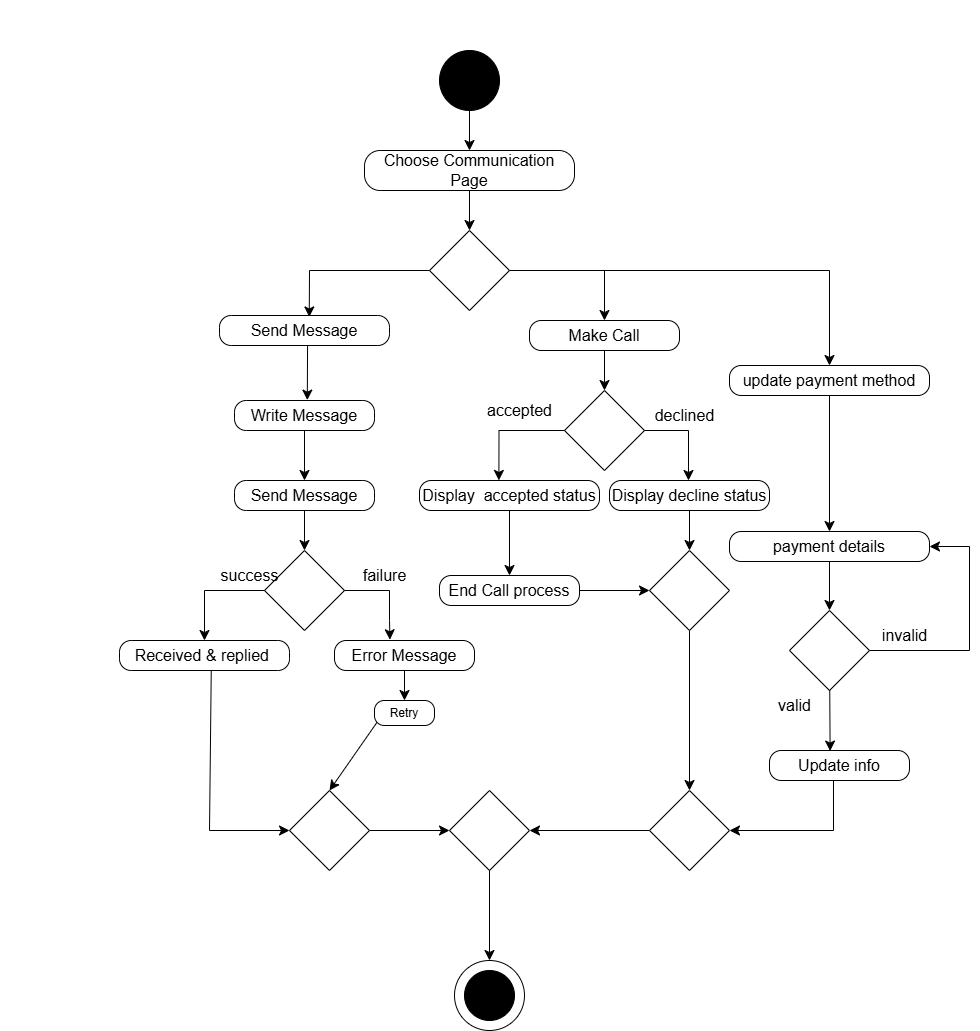

The diagram above was exported from draw.io. Its source (the exported page's mxGraphModel, read from the mxfile embedded in the PNG):
<mxGraphModel dx="3565" dy="1988" grid="1" gridSize="10" guides="1" tooltips="1" connect="1" arrows="1" fold="1" page="1" pageScale="1" pageWidth="850" pageHeight="1100" math="0" shadow="0">
  <root>
    <mxCell id="0" />
    <mxCell id="1" parent="0" />
    <mxCell id="nN-f57rIs0HQ-voRGaSn-8" value="" style="endArrow=classic;html=1;rounded=0;fontSize=12;startSize=8;endSize=8;curved=1;" parent="1" edge="1">
      <mxGeometry width="50" height="50" relative="1" as="geometry">
        <mxPoint x="440" y="650" as="sourcePoint" />
        <mxPoint x="440" y="650" as="targetPoint" />
      </mxGeometry>
    </mxCell>
    <mxCell id="nN-f57rIs0HQ-voRGaSn-230" value="" style="group" parent="1" connectable="0" vertex="1">
      <mxGeometry x="720" y="170" width="410" height="320" as="geometry" />
    </mxCell>
    <mxCell id="nN-f57rIs0HQ-voRGaSn-232" value="" style="ellipse;whiteSpace=wrap;html=1;aspect=fixed;fillColor=#000000;" parent="nN-f57rIs0HQ-voRGaSn-230" vertex="1">
      <mxGeometry x="150" y="50" width="60" height="60" as="geometry" />
    </mxCell>
    <mxCell id="nN-f57rIs0HQ-voRGaSn-235" value="" style="endArrow=classic;html=1;rounded=0;fontSize=12;startSize=8;endSize=8;curved=1;exitX=0.5;exitY=1;exitDx=0;exitDy=0;entryX=0.5;entryY=0;entryDx=0;entryDy=0;" parent="nN-f57rIs0HQ-voRGaSn-230" source="nN-f57rIs0HQ-voRGaSn-232" target="nN-f57rIs0HQ-voRGaSn-237" edge="1">
      <mxGeometry width="50" height="50" relative="1" as="geometry">
        <mxPoint x="299.44" y="80" as="sourcePoint" />
        <mxPoint x="299.44" y="170" as="targetPoint" />
      </mxGeometry>
    </mxCell>
    <mxCell id="_YcRC242ssSGr-cw0gzh-75" style="edgeStyle=none;curved=1;rounded=0;orthogonalLoop=1;jettySize=auto;html=1;entryX=0.5;entryY=0;entryDx=0;entryDy=0;fontSize=12;startSize=8;endSize=8;" edge="1" parent="nN-f57rIs0HQ-voRGaSn-230" source="nN-f57rIs0HQ-voRGaSn-237" target="nN-f57rIs0HQ-voRGaSn-233">
      <mxGeometry relative="1" as="geometry" />
    </mxCell>
    <mxCell id="nN-f57rIs0HQ-voRGaSn-237" value="&lt;span style=&quot;font-size: 16px;&quot;&gt;Choose Communication Page&lt;/span&gt;" style="rounded=1;whiteSpace=wrap;html=1;arcSize=39;" parent="nN-f57rIs0HQ-voRGaSn-230" vertex="1">
      <mxGeometry x="75" y="150" width="210" height="40" as="geometry" />
    </mxCell>
    <mxCell id="nN-f57rIs0HQ-voRGaSn-233" value="" style="rhombus;whiteSpace=wrap;html=1;" parent="nN-f57rIs0HQ-voRGaSn-230" vertex="1">
      <mxGeometry x="140" y="230" width="80" height="80" as="geometry" />
    </mxCell>
    <mxCell id="nN-f57rIs0HQ-voRGaSn-246" value="" style="endArrow=classic;html=1;rounded=0;fontSize=12;startSize=8;endSize=8;curved=1;entryX=0.528;entryY=0.049;entryDx=0;entryDy=0;entryPerimeter=0;" parent="nN-f57rIs0HQ-voRGaSn-230" target="nN-f57rIs0HQ-voRGaSn-248" edge="1">
      <mxGeometry width="50" height="50" relative="1" as="geometry">
        <mxPoint x="20" y="270" as="sourcePoint" />
        <mxPoint x="20" y="310" as="targetPoint" />
      </mxGeometry>
    </mxCell>
    <mxCell id="nN-f57rIs0HQ-voRGaSn-245" value="" style="endArrow=none;html=1;rounded=0;fontSize=12;startSize=8;endSize=8;curved=1;entryX=0;entryY=0.5;entryDx=0;entryDy=0;" parent="nN-f57rIs0HQ-voRGaSn-230" target="nN-f57rIs0HQ-voRGaSn-233" edge="1">
      <mxGeometry width="50" height="50" relative="1" as="geometry">
        <mxPoint x="20" y="270" as="sourcePoint" />
        <mxPoint x="130" y="270" as="targetPoint" />
      </mxGeometry>
    </mxCell>
    <mxCell id="nN-f57rIs0HQ-voRGaSn-247" value="" style="group" parent="1" connectable="0" vertex="1">
      <mxGeometry x="550" y="430" width="170" height="80" as="geometry" />
    </mxCell>
    <mxCell id="nN-f57rIs0HQ-voRGaSn-248" value="&lt;span style=&quot;font-size: 16px;&quot;&gt;Send Message&lt;/span&gt;" style="rounded=1;whiteSpace=wrap;html=1;arcSize=39;" parent="nN-f57rIs0HQ-voRGaSn-247" vertex="1">
      <mxGeometry x="100" y="55" width="170" height="30" as="geometry" />
    </mxCell>
    <mxCell id="nN-f57rIs0HQ-voRGaSn-249" value="" style="group" parent="1" connectable="0" vertex="1">
      <mxGeometry x="665" y="520" width="140" height="80" as="geometry" />
    </mxCell>
    <mxCell id="nN-f57rIs0HQ-voRGaSn-250" value="&lt;span style=&quot;font-size: 16px;&quot;&gt;Write Message&lt;/span&gt;" style="rounded=1;whiteSpace=wrap;html=1;arcSize=39;" parent="nN-f57rIs0HQ-voRGaSn-249" vertex="1">
      <mxGeometry y="50" width="140" height="30" as="geometry" />
    </mxCell>
    <mxCell id="nN-f57rIs0HQ-voRGaSn-252" value="" style="endArrow=classic;html=1;rounded=0;fontSize=12;startSize=8;endSize=8;curved=1;entryX=0.52;entryY=-0.013;entryDx=0;entryDy=0;exitX=0.518;exitY=0.991;exitDx=0;exitDy=0;exitPerimeter=0;entryPerimeter=0;" parent="1" source="nN-f57rIs0HQ-voRGaSn-248" target="nN-f57rIs0HQ-voRGaSn-250" edge="1">
      <mxGeometry width="50" height="50" relative="1" as="geometry">
        <mxPoint x="767.61" y="592.27" as="sourcePoint" />
        <mxPoint x="762.4000000000001" y="645" as="targetPoint" />
      </mxGeometry>
    </mxCell>
    <mxCell id="nN-f57rIs0HQ-voRGaSn-257" value="" style="rhombus;whiteSpace=wrap;html=1;" parent="1" vertex="1">
      <mxGeometry x="695" y="720" width="80" height="80" as="geometry" />
    </mxCell>
    <mxCell id="nN-f57rIs0HQ-voRGaSn-259" value="" style="edgeStyle=segmentEdgeStyle;endArrow=classic;html=1;curved=0;rounded=0;endSize=8;startSize=8;sourcePerimeterSpacing=0;targetPerimeterSpacing=0;fontSize=12;exitX=0;exitY=0.5;exitDx=0;exitDy=0;entryX=0.5;entryY=0;entryDx=0;entryDy=0;" parent="1" source="nN-f57rIs0HQ-voRGaSn-257" target="nN-f57rIs0HQ-voRGaSn-260" edge="1">
      <mxGeometry width="140" relative="1" as="geometry">
        <mxPoint x="910" y="650" as="sourcePoint" />
        <mxPoint x="635" y="800" as="targetPoint" />
        <Array as="points">
          <mxPoint x="635" y="760" />
        </Array>
      </mxGeometry>
    </mxCell>
    <mxCell id="nN-f57rIs0HQ-voRGaSn-260" value="&lt;span style=&quot;font-size: 16px;&quot;&gt;Received &amp;amp; replied&amp;nbsp;&lt;/span&gt;" style="rounded=1;whiteSpace=wrap;html=1;arcSize=39;" parent="1" vertex="1">
      <mxGeometry x="550" y="810" width="170" height="30" as="geometry" />
    </mxCell>
    <mxCell id="nN-f57rIs0HQ-voRGaSn-272" value="&lt;font style=&quot;font-size: 16px;&quot;&gt;Make Call&lt;/font&gt;" style="rounded=1;whiteSpace=wrap;html=1;arcSize=39;" parent="1" vertex="1">
      <mxGeometry x="960" y="490" width="150" height="30" as="geometry" />
    </mxCell>
    <mxCell id="_YcRC242ssSGr-cw0gzh-31" style="edgeStyle=none;curved=1;rounded=0;orthogonalLoop=1;jettySize=auto;html=1;entryX=0.5;entryY=0;entryDx=0;entryDy=0;fontSize=12;startSize=8;endSize=8;" edge="1" parent="1" source="nN-f57rIs0HQ-voRGaSn-278" target="_YcRC242ssSGr-cw0gzh-29">
      <mxGeometry relative="1" as="geometry" />
    </mxCell>
    <mxCell id="nN-f57rIs0HQ-voRGaSn-278" value="&lt;font style=&quot;font-size: 16px;&quot;&gt;update payment method&lt;/font&gt;" style="rounded=1;whiteSpace=wrap;html=1;arcSize=39;" parent="1" vertex="1">
      <mxGeometry x="1160" y="535" width="200" height="30" as="geometry" />
    </mxCell>
    <mxCell id="nN-f57rIs0HQ-voRGaSn-279" value="" style="endArrow=classic;html=1;rounded=0;fontSize=12;startSize=8;endSize=8;curved=1;entryX=0.5;entryY=0;entryDx=0;entryDy=0;" parent="1" target="nN-f57rIs0HQ-voRGaSn-278" edge="1">
      <mxGeometry width="50" height="50" relative="1" as="geometry">
        <mxPoint x="1260" y="440" as="sourcePoint" />
        <mxPoint x="1370" y="460" as="targetPoint" />
      </mxGeometry>
    </mxCell>
    <mxCell id="_YcRC242ssSGr-cw0gzh-5" value="" style="endArrow=classic;html=1;rounded=0;fontSize=12;startSize=8;endSize=8;curved=1;entryX=0.5;entryY=0;entryDx=0;entryDy=0;" edge="1" parent="1" target="nN-f57rIs0HQ-voRGaSn-272">
      <mxGeometry width="50" height="50" relative="1" as="geometry">
        <mxPoint x="1035" y="440" as="sourcePoint" />
        <mxPoint x="1150" y="400" as="targetPoint" />
      </mxGeometry>
    </mxCell>
    <mxCell id="_YcRC242ssSGr-cw0gzh-12" value="" style="endArrow=none;html=1;rounded=0;fontSize=12;startSize=8;endSize=8;curved=1;" edge="1" parent="1">
      <mxGeometry width="50" height="50" relative="1" as="geometry">
        <mxPoint x="1180" y="440" as="sourcePoint" />
        <mxPoint x="1260" y="440" as="targetPoint" />
      </mxGeometry>
    </mxCell>
    <mxCell id="_YcRC242ssSGr-cw0gzh-14" value="" style="endArrow=classic;html=1;rounded=0;fontSize=12;startSize=8;endSize=8;curved=1;exitX=0.5;exitY=1;exitDx=0;exitDy=0;entryX=0.5;entryY=0;entryDx=0;entryDy=0;" edge="1" parent="1" source="nN-f57rIs0HQ-voRGaSn-272" target="_YcRC242ssSGr-cw0gzh-15">
      <mxGeometry width="50" height="50" relative="1" as="geometry">
        <mxPoint x="1050" y="680" as="sourcePoint" />
        <mxPoint x="1145" y="620" as="targetPoint" />
      </mxGeometry>
    </mxCell>
    <mxCell id="_YcRC242ssSGr-cw0gzh-15" value="" style="rhombus;whiteSpace=wrap;html=1;" vertex="1" parent="1">
      <mxGeometry x="995" y="560" width="80" height="80" as="geometry" />
    </mxCell>
    <mxCell id="_YcRC242ssSGr-cw0gzh-16" value="" style="edgeStyle=segmentEdgeStyle;endArrow=classic;html=1;curved=0;rounded=0;endSize=8;startSize=8;sourcePerimeterSpacing=0;targetPerimeterSpacing=0;fontSize=12;exitX=1;exitY=0.5;exitDx=0;exitDy=0;entryX=0.5;entryY=0;entryDx=0;entryDy=0;" edge="1" parent="1" source="_YcRC242ssSGr-cw0gzh-15" target="_YcRC242ssSGr-cw0gzh-73">
      <mxGeometry width="140" relative="1" as="geometry">
        <mxPoint x="1200" y="640" as="sourcePoint" />
        <mxPoint x="1119" y="630" as="targetPoint" />
        <Array as="points">
          <mxPoint x="1119" y="600" />
          <mxPoint x="1119" y="650" />
        </Array>
      </mxGeometry>
    </mxCell>
    <mxCell id="_YcRC242ssSGr-cw0gzh-21" style="edgeStyle=none;curved=1;rounded=0;orthogonalLoop=1;jettySize=auto;html=1;entryX=0.5;entryY=0;entryDx=0;entryDy=0;fontSize=12;startSize=8;endSize=8;" edge="1" parent="1" source="_YcRC242ssSGr-cw0gzh-18" target="_YcRC242ssSGr-cw0gzh-19">
      <mxGeometry relative="1" as="geometry" />
    </mxCell>
    <mxCell id="_YcRC242ssSGr-cw0gzh-18" value="&lt;font style=&quot;font-size: 16px;&quot;&gt;Display&amp;nbsp; accepted status&lt;/font&gt;" style="rounded=1;whiteSpace=wrap;html=1;arcSize=39;" vertex="1" parent="1">
      <mxGeometry x="850" y="650" width="180" height="30" as="geometry" />
    </mxCell>
    <mxCell id="_YcRC242ssSGr-cw0gzh-77" style="edgeStyle=none;curved=1;rounded=0;orthogonalLoop=1;jettySize=auto;html=1;entryX=0;entryY=0.5;entryDx=0;entryDy=0;fontSize=12;startSize=8;endSize=8;" edge="1" parent="1" source="_YcRC242ssSGr-cw0gzh-19" target="_YcRC242ssSGr-cw0gzh-42">
      <mxGeometry relative="1" as="geometry" />
    </mxCell>
    <mxCell id="_YcRC242ssSGr-cw0gzh-19" value="&lt;font style=&quot;font-size: 16px;&quot;&gt;End Call process&lt;/font&gt;" style="rounded=1;whiteSpace=wrap;html=1;arcSize=39;" vertex="1" parent="1">
      <mxGeometry x="870" y="745" width="140" height="30" as="geometry" />
    </mxCell>
    <mxCell id="_YcRC242ssSGr-cw0gzh-22" value="accepted" style="text;html=1;align=center;verticalAlign=middle;resizable=0;points=[];autosize=1;strokeColor=none;fillColor=none;fontSize=16;" vertex="1" parent="1">
      <mxGeometry x="905" y="565" width="90" height="30" as="geometry" />
    </mxCell>
    <mxCell id="_YcRC242ssSGr-cw0gzh-33" style="edgeStyle=none;curved=1;rounded=0;orthogonalLoop=1;jettySize=auto;html=1;entryX=0.5;entryY=0;entryDx=0;entryDy=0;fontSize=12;startSize=8;endSize=8;" edge="1" parent="1" source="_YcRC242ssSGr-cw0gzh-29" target="_YcRC242ssSGr-cw0gzh-32">
      <mxGeometry relative="1" as="geometry" />
    </mxCell>
    <mxCell id="_YcRC242ssSGr-cw0gzh-29" value="&lt;span style=&quot;font-size: 16px;&quot;&gt;payment details&lt;/span&gt;" style="rounded=1;whiteSpace=wrap;html=1;arcSize=39;" vertex="1" parent="1">
      <mxGeometry x="1160" y="701" width="200" height="30" as="geometry" />
    </mxCell>
    <mxCell id="_YcRC242ssSGr-cw0gzh-32" value="" style="rhombus;whiteSpace=wrap;html=1;" vertex="1" parent="1">
      <mxGeometry x="1220" y="780" width="80" height="80" as="geometry" />
    </mxCell>
    <mxCell id="_YcRC242ssSGr-cw0gzh-36" value="invalid" style="text;html=1;align=center;verticalAlign=middle;resizable=0;points=[];autosize=1;strokeColor=none;fillColor=none;fontSize=16;" vertex="1" parent="1">
      <mxGeometry x="1300" y="790" width="70" height="30" as="geometry" />
    </mxCell>
    <mxCell id="_YcRC242ssSGr-cw0gzh-37" value="&lt;span style=&quot;font-size: 16px;&quot;&gt;Update info&lt;/span&gt;" style="rounded=1;whiteSpace=wrap;html=1;arcSize=39;" vertex="1" parent="1">
      <mxGeometry x="1200" y="920" width="140" height="30" as="geometry" />
    </mxCell>
    <mxCell id="_YcRC242ssSGr-cw0gzh-38" style="edgeStyle=none;curved=1;rounded=0;orthogonalLoop=1;jettySize=auto;html=1;entryX=0.433;entryY=0.018;entryDx=0;entryDy=0;entryPerimeter=0;fontSize=12;startSize=8;endSize=8;" edge="1" parent="1" source="_YcRC242ssSGr-cw0gzh-32" target="_YcRC242ssSGr-cw0gzh-37">
      <mxGeometry relative="1" as="geometry" />
    </mxCell>
    <mxCell id="_YcRC242ssSGr-cw0gzh-70" style="edgeStyle=none;curved=1;rounded=0;orthogonalLoop=1;jettySize=auto;html=1;entryX=0;entryY=0.5;entryDx=0;entryDy=0;fontSize=12;startSize=8;endSize=8;" edge="1" parent="1" source="_YcRC242ssSGr-cw0gzh-39" target="_YcRC242ssSGr-cw0gzh-65">
      <mxGeometry relative="1" as="geometry" />
    </mxCell>
    <mxCell id="_YcRC242ssSGr-cw0gzh-39" value="" style="rhombus;whiteSpace=wrap;html=1;" vertex="1" parent="1">
      <mxGeometry x="720" y="960" width="80" height="80" as="geometry" />
    </mxCell>
    <mxCell id="_YcRC242ssSGr-cw0gzh-80" style="edgeStyle=none;curved=1;rounded=0;orthogonalLoop=1;jettySize=auto;html=1;entryX=0.5;entryY=0;entryDx=0;entryDy=0;fontSize=12;startSize=8;endSize=8;" edge="1" parent="1" source="_YcRC242ssSGr-cw0gzh-42" target="_YcRC242ssSGr-cw0gzh-79">
      <mxGeometry relative="1" as="geometry" />
    </mxCell>
    <mxCell id="_YcRC242ssSGr-cw0gzh-42" value="" style="rhombus;whiteSpace=wrap;html=1;" vertex="1" parent="1">
      <mxGeometry x="1080" y="720" width="80" height="80" as="geometry" />
    </mxCell>
    <mxCell id="_YcRC242ssSGr-cw0gzh-44" value="" style="edgeStyle=segmentEdgeStyle;endArrow=classic;html=1;curved=0;rounded=0;endSize=8;startSize=8;sourcePerimeterSpacing=0;targetPerimeterSpacing=0;fontSize=12;exitX=0.54;exitY=1.01;exitDx=0;exitDy=0;exitPerimeter=0;entryX=0;entryY=0.5;entryDx=0;entryDy=0;" edge="1" parent="1" target="_YcRC242ssSGr-cw0gzh-39">
      <mxGeometry width="140" relative="1" as="geometry">
        <mxPoint x="641.7499999999998" y="840" as="sourcePoint" />
        <mxPoint x="720" y="1100" as="targetPoint" />
        <Array as="points">
          <mxPoint x="640" y="840" />
          <mxPoint x="640" y="1000" />
          <mxPoint x="720" y="1000" />
        </Array>
      </mxGeometry>
    </mxCell>
    <mxCell id="_YcRC242ssSGr-cw0gzh-46" value="success" style="text;html=1;align=center;verticalAlign=middle;resizable=0;points=[];autosize=1;strokeColor=none;fillColor=none;fontSize=16;" vertex="1" parent="1">
      <mxGeometry x="640" y="730" width="80" height="30" as="geometry" />
    </mxCell>
    <mxCell id="_YcRC242ssSGr-cw0gzh-47" value="failure" style="text;html=1;align=center;verticalAlign=middle;resizable=0;points=[];autosize=1;strokeColor=none;fillColor=none;fontSize=16;" vertex="1" parent="1">
      <mxGeometry x="780" y="730" width="70" height="30" as="geometry" />
    </mxCell>
    <mxCell id="_YcRC242ssSGr-cw0gzh-55" style="edgeStyle=none;curved=1;rounded=0;orthogonalLoop=1;jettySize=auto;html=1;entryX=0.5;entryY=0;entryDx=0;entryDy=0;fontSize=12;startSize=8;endSize=8;" edge="1" parent="1" source="_YcRC242ssSGr-cw0gzh-51" target="nN-f57rIs0HQ-voRGaSn-257">
      <mxGeometry relative="1" as="geometry" />
    </mxCell>
    <mxCell id="_YcRC242ssSGr-cw0gzh-51" value="&lt;span style=&quot;font-size: 16px;&quot;&gt;Send Message&lt;/span&gt;" style="rounded=1;whiteSpace=wrap;html=1;arcSize=39;" vertex="1" parent="1">
      <mxGeometry x="665" y="650" width="140" height="30" as="geometry" />
    </mxCell>
    <mxCell id="_YcRC242ssSGr-cw0gzh-54" style="edgeStyle=none;curved=1;rounded=0;orthogonalLoop=1;jettySize=auto;html=1;entryX=0.5;entryY=0;entryDx=0;entryDy=0;fontSize=12;startSize=8;endSize=8;" edge="1" parent="1" source="nN-f57rIs0HQ-voRGaSn-250" target="_YcRC242ssSGr-cw0gzh-51">
      <mxGeometry relative="1" as="geometry" />
    </mxCell>
    <mxCell id="_YcRC242ssSGr-cw0gzh-56" value="" style="edgeStyle=segmentEdgeStyle;endArrow=classic;html=1;curved=0;rounded=0;endSize=8;startSize=8;sourcePerimeterSpacing=0;targetPerimeterSpacing=0;fontSize=12;exitX=1;exitY=0.5;exitDx=0;exitDy=0;entryX=0.396;entryY=-0.025;entryDx=0;entryDy=0;entryPerimeter=0;" edge="1" parent="1" source="nN-f57rIs0HQ-voRGaSn-257" target="_YcRC242ssSGr-cw0gzh-57">
      <mxGeometry width="140" relative="1" as="geometry">
        <mxPoint x="735" y="770" as="sourcePoint" />
        <mxPoint x="850" y="790" as="targetPoint" />
        <Array as="points">
          <mxPoint x="820" y="760" />
          <mxPoint x="820" y="790" />
        </Array>
      </mxGeometry>
    </mxCell>
    <mxCell id="_YcRC242ssSGr-cw0gzh-61" value="" style="edgeStyle=none;curved=1;rounded=0;orthogonalLoop=1;jettySize=auto;html=1;fontSize=12;startSize=8;endSize=8;" edge="1" parent="1" source="_YcRC242ssSGr-cw0gzh-57" target="_YcRC242ssSGr-cw0gzh-60">
      <mxGeometry relative="1" as="geometry" />
    </mxCell>
    <mxCell id="_YcRC242ssSGr-cw0gzh-57" value="&lt;span style=&quot;font-size: 16px;&quot;&gt;Error Message&lt;/span&gt;" style="rounded=1;whiteSpace=wrap;html=1;arcSize=39;" vertex="1" parent="1">
      <mxGeometry x="765" y="810" width="140" height="30" as="geometry" />
    </mxCell>
    <mxCell id="_YcRC242ssSGr-cw0gzh-59" value="declined" style="text;html=1;align=center;verticalAlign=middle;resizable=0;points=[];autosize=1;strokeColor=none;fillColor=none;fontSize=16;" vertex="1" parent="1">
      <mxGeometry x="1075" y="570" width="80" height="30" as="geometry" />
    </mxCell>
    <mxCell id="_YcRC242ssSGr-cw0gzh-62" style="edgeStyle=none;curved=1;rounded=0;orthogonalLoop=1;jettySize=auto;html=1;exitX=0.04;exitY=0.88;exitDx=0;exitDy=0;entryX=0.5;entryY=0;entryDx=0;entryDy=0;fontSize=12;startSize=8;endSize=8;exitPerimeter=0;" edge="1" parent="1" source="_YcRC242ssSGr-cw0gzh-60" target="_YcRC242ssSGr-cw0gzh-39">
      <mxGeometry relative="1" as="geometry" />
    </mxCell>
    <mxCell id="_YcRC242ssSGr-cw0gzh-60" value="Retry" style="rounded=1;whiteSpace=wrap;html=1;arcSize=39;" vertex="1" parent="1">
      <mxGeometry x="805" y="870" width="60" height="25" as="geometry" />
    </mxCell>
    <mxCell id="_YcRC242ssSGr-cw0gzh-65" value="" style="rhombus;whiteSpace=wrap;html=1;" vertex="1" parent="1">
      <mxGeometry x="880" y="960" width="80" height="80" as="geometry" />
    </mxCell>
    <mxCell id="_YcRC242ssSGr-cw0gzh-66" style="edgeStyle=none;curved=1;rounded=0;orthogonalLoop=1;jettySize=auto;html=1;entryX=0;entryY=0.5;entryDx=0;entryDy=0;fontSize=12;startSize=8;endSize=8;" edge="1" source="_YcRC242ssSGr-cw0gzh-65" target="_YcRC242ssSGr-cw0gzh-68" parent="1">
      <mxGeometry relative="1" as="geometry" />
    </mxCell>
    <mxCell id="_YcRC242ssSGr-cw0gzh-67" value="" style="group" vertex="1" connectable="0" parent="1">
      <mxGeometry x="885" y="1130" width="70" height="70" as="geometry" />
    </mxCell>
    <mxCell id="_YcRC242ssSGr-cw0gzh-68" value="" style="ellipse;whiteSpace=wrap;html=1;aspect=fixed;direction=south;" vertex="1" parent="_YcRC242ssSGr-cw0gzh-67">
      <mxGeometry width="70" height="70" as="geometry" />
    </mxCell>
    <mxCell id="_YcRC242ssSGr-cw0gzh-69" value="" style="ellipse;whiteSpace=wrap;html=1;aspect=fixed;fillColor=#000000;" vertex="1" parent="_YcRC242ssSGr-cw0gzh-67">
      <mxGeometry x="10" y="10" width="50" height="50" as="geometry" />
    </mxCell>
    <mxCell id="_YcRC242ssSGr-cw0gzh-78" style="edgeStyle=none;curved=1;rounded=0;orthogonalLoop=1;jettySize=auto;html=1;entryX=0.5;entryY=0;entryDx=0;entryDy=0;fontSize=12;startSize=8;endSize=8;" edge="1" parent="1" source="_YcRC242ssSGr-cw0gzh-73" target="_YcRC242ssSGr-cw0gzh-42">
      <mxGeometry relative="1" as="geometry" />
    </mxCell>
    <mxCell id="_YcRC242ssSGr-cw0gzh-73" value="&lt;span style=&quot;font-size: 16px;&quot;&gt;Display decline status&lt;/span&gt;" style="rounded=1;whiteSpace=wrap;html=1;arcSize=39;" vertex="1" parent="1">
      <mxGeometry x="1040" y="650" width="160" height="30" as="geometry" />
    </mxCell>
    <mxCell id="nN-f57rIs0HQ-voRGaSn-271" value="" style="endArrow=none;html=1;rounded=0;fontSize=12;startSize=8;endSize=8;curved=1;exitX=1;exitY=0.5;exitDx=0;exitDy=0;" parent="1" source="nN-f57rIs0HQ-voRGaSn-233" edge="1">
      <mxGeometry width="50" height="50" relative="1" as="geometry">
        <mxPoint x="1010" y="449.58" as="sourcePoint" />
        <mxPoint x="1190" y="440" as="targetPoint" />
      </mxGeometry>
    </mxCell>
    <mxCell id="_YcRC242ssSGr-cw0gzh-76" value="" style="edgeStyle=segmentEdgeStyle;endArrow=classic;html=1;curved=0;rounded=0;endSize=8;startSize=8;sourcePerimeterSpacing=0;targetPerimeterSpacing=0;fontSize=12;exitX=0;exitY=0.5;exitDx=0;exitDy=0;entryX=0.441;entryY=-0.002;entryDx=0;entryDy=0;entryPerimeter=0;" edge="1" parent="1" source="_YcRC242ssSGr-cw0gzh-15" target="_YcRC242ssSGr-cw0gzh-18">
      <mxGeometry width="140" relative="1" as="geometry">
        <mxPoint x="950" y="600" as="sourcePoint" />
        <mxPoint x="930" y="630" as="targetPoint" />
        <Array as="points">
          <mxPoint x="929" y="600" />
        </Array>
      </mxGeometry>
    </mxCell>
    <mxCell id="_YcRC242ssSGr-cw0gzh-81" style="edgeStyle=none;curved=1;rounded=0;orthogonalLoop=1;jettySize=auto;html=1;entryX=1;entryY=0.5;entryDx=0;entryDy=0;fontSize=12;startSize=8;endSize=8;" edge="1" parent="1" source="_YcRC242ssSGr-cw0gzh-79" target="_YcRC242ssSGr-cw0gzh-65">
      <mxGeometry relative="1" as="geometry" />
    </mxCell>
    <mxCell id="_YcRC242ssSGr-cw0gzh-79" value="" style="rhombus;whiteSpace=wrap;html=1;" vertex="1" parent="1">
      <mxGeometry x="1080" y="960" width="80" height="80" as="geometry" />
    </mxCell>
    <mxCell id="_YcRC242ssSGr-cw0gzh-82" value="" style="edgeStyle=segmentEdgeStyle;endArrow=classic;html=1;curved=0;rounded=0;endSize=8;startSize=8;sourcePerimeterSpacing=0;targetPerimeterSpacing=0;fontSize=12;exitX=1;exitY=0.5;exitDx=0;exitDy=0;entryX=1;entryY=0.5;entryDx=0;entryDy=0;" edge="1" parent="1" source="_YcRC242ssSGr-cw0gzh-32" target="_YcRC242ssSGr-cw0gzh-29">
      <mxGeometry width="140" relative="1" as="geometry">
        <mxPoint x="1420" y="705" as="sourcePoint" />
        <mxPoint x="1480" y="601" as="targetPoint" />
        <Array as="points">
          <mxPoint x="1400" y="820" />
          <mxPoint x="1400" y="716" />
        </Array>
      </mxGeometry>
    </mxCell>
    <mxCell id="_YcRC242ssSGr-cw0gzh-83" value="valid" style="text;html=1;align=center;verticalAlign=middle;resizable=0;points=[];autosize=1;strokeColor=none;fillColor=none;fontSize=16;" vertex="1" parent="1">
      <mxGeometry x="1195" y="860" width="60" height="30" as="geometry" />
    </mxCell>
    <mxCell id="_YcRC242ssSGr-cw0gzh-85" value="" style="edgeStyle=segmentEdgeStyle;endArrow=classic;html=1;curved=0;rounded=0;endSize=8;startSize=8;sourcePerimeterSpacing=0;targetPerimeterSpacing=0;fontSize=12;exitX=0.457;exitY=1;exitDx=0;exitDy=0;entryX=1;entryY=0.5;entryDx=0;entryDy=0;exitPerimeter=0;" edge="1" parent="1" source="_YcRC242ssSGr-cw0gzh-37" target="_YcRC242ssSGr-cw0gzh-79">
      <mxGeometry width="140" relative="1" as="geometry">
        <mxPoint x="1310" y="830" as="sourcePoint" />
        <mxPoint x="1370" y="726" as="targetPoint" />
        <Array as="points">
          <mxPoint x="1264" y="1000" />
        </Array>
      </mxGeometry>
    </mxCell>
  </root>
</mxGraphModel>